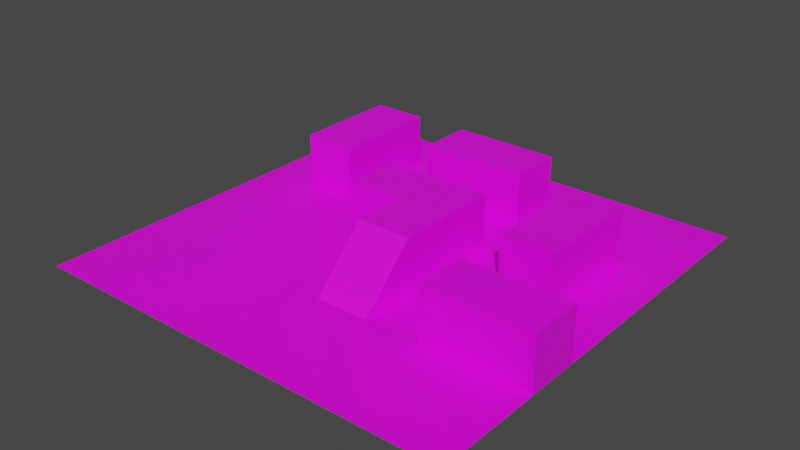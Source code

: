 # Source: env.blend  (saved by Blender 2.90.8; exported with 4.5.12 LTS)
import bpy
from mathutils import Matrix  # noqa: F401  (used for matrix-valued properties, if any)

bpy.ops.wm.read_factory_settings(use_empty=True)
scene = bpy.context.scene
scene.name = 'Scene'

# ---- images (referenced by path relative to the original .blend; pixels are not part of the script)
import os
ASSET_DIR = os.environ.get("B2B_ASSET_DIR", "")  # directory of the original .blend (textures are referenced by path, not embedded)
HERE = os.path.dirname(os.path.abspath(__file__))  # packed textures are extracted next to this script under _unpacked/

def load_image(name, relpath, width, height, colorspace="sRGB"):
    """Load a texture the original file referenced (path relative to the .blend, or extracted next to this script)."""
    p = next((c for c in (os.path.join(HERE, relpath), os.path.join(ASSET_DIR, relpath)) if relpath and os.path.exists(c)), "")
    if p:
        img = bpy.data.images.load(p, check_existing=True)
        img.name = name
    else:  # same state as the original file: an image datablock whose file is absent (Cycles renders it pink)
        img = bpy.data.images.new(name, width, height)
        img.source = "FILE"
        img.filepath = "//" + (relpath or name)
    img.colorspace_settings.name = colorspace
    return img
img_dark_png = load_image('dark.png', 'dark.png', 1024, 1024, 'sRGB')
img_xfmzqwf_png = load_image('Xfmzqwf.png', 'Xfmzqwf.png', 1024, 1024, 'sRGB')

# ---- materials (node trees are filled in below, after node groups)
mat_main = bpy.data.materials.new('main')
mat_main.use_transparent_shadow = False
mat_main2 = bpy.data.materials.new('main2')
mat_main2.use_transparent_shadow = False

# ---- material node trees
mat_main.use_nodes = True; mat_main.node_tree.nodes.clear()
_N = mat_main.node_tree.nodes; _L = mat_main.node_tree.links
n0 = _N.new('ShaderNodeBsdfPrincipled'); n0.name = 'Principled BSDF'; n0.location = (10, 300)
n0.distribution = 'GGX'
n0.subsurface_method = 'BURLEY'
n0.inputs[3].default_value = 1.45
n0.inputs[27].default_value = (0.0, 0.0, 0.0, 1.0)
n0.inputs[28].default_value = 1.0
n1 = _N.new('ShaderNodeOutputMaterial'); n1.name = 'Material Output'; n1.location = (300, 300)
n2 = _N.new('ShaderNodeTexImage'); n2.name = 'Image Texture'; n2.location = (-280, 275)
n2.image = img_dark_png
_L.new(n0.outputs[0], n1.inputs[0])
_L.new(n2.outputs[0], n0.inputs[0])
n1.is_active_output = True
mat_main2.use_nodes = True; mat_main2.node_tree.nodes.clear()
_N = mat_main2.node_tree.nodes; _L = mat_main2.node_tree.links
n0 = _N.new('ShaderNodeBsdfPrincipled'); n0.name = 'Principled BSDF'; n0.location = (10, 300)
n0.distribution = 'GGX'
n0.subsurface_method = 'BURLEY'
n0.inputs[3].default_value = 1.45
n0.inputs[27].default_value = (0.0, 0.0, 0.0, 1.0)
n0.inputs[28].default_value = 1.0
n1 = _N.new('ShaderNodeOutputMaterial'); n1.name = 'Material Output'; n1.location = (300, 300)
n2 = _N.new('ShaderNodeTexImage'); n2.name = 'Image Texture'; n2.location = (-280, 275)
n2.image = img_xfmzqwf_png
_L.new(n0.outputs[0], n1.inputs[0])
_L.new(n2.outputs[0], n0.inputs[0])
n1.is_active_output = True

# ---- world
world_world = bpy.data.worlds.new('World'); scene.world = world_world
world_world.use_nodes = True; world_world.node_tree.nodes.clear()
_N = world_world.node_tree.nodes; _L = world_world.node_tree.links
n0 = _N.new('ShaderNodeOutputWorld'); n0.name = 'World Output'; n0.location = (300, 300)
n1 = _N.new('ShaderNodeBackground'); n1.name = 'Background'; n1.location = (10, 300)
n1.inputs[0].default_value = (0.05088, 0.05088, 0.05088, 1.0)
_L.new(n1.outputs[0], n0.inputs[0])
n0.is_active_output = True
world_world.color = (0.05088, 0.05088, 0.05088)
world_world.use_sun_shadow = False
world_world.sun_shadow_jitter_overblur = 0.0

# ---- meshes
me_plane_001 = bpy.data.meshes.new('Plane.001')
me_plane_001.from_pydata([(-1.0, -1.0, 0.0), (1.0, -1.0, 0.0), (-1.0, 1.0, 0.0), (1.0, 1.0, 0.0), (-1.0, 0.0, 0.0), (0.0, -1.0, 0.0), (1.0, 0.0, 0.0), (0.0, 1.0, 0.0), (0.0, 0.0, 0.0), (-1.0, -0.5, 0.0), (0.5, -1.0, 0.0), (1.0, 0.5, 0.0), (-0.5, 1.0, 0.0), (-1.0, 0.5, 0.0), (-0.5, -1.0, 0.0), (1.0, -0.5, 0.0), (0.5, 1.0, 0.0), (0.0, 0.5, 0.0), (0.0, -0.5, 0.0), (-0.5, 0.0, 0.0), (0.5, 0.0, 0.0), (0.5, -0.5, 0.0), (-0.5, -0.5, 0.0), (-0.5, 0.5, 0.0), (0.5, 0.5, 0.0), (-1.0, -0.75, 0.0), (0.75, -1.0, 0.0), (1.0, 0.75, 0.0), (-0.75, 1.0, 0.0), (-1.0, 0.25, 0.0), (-0.25, -1.0, 0.0), (1.0, -0.25, 0.0), (0.25, 1.0, 0.0), (0.0, 0.75, 0.0), (0.0, -0.25, 0.0), (-0.75, 0.0, 0.0), (0.25, 0.0, 0.0), (-1.0, -0.25, 0.0), (0.25, -1.0, 0.0), (1.0, 0.25, 0.0), (-0.25, 1.0, 0.0), (-1.0, 0.75, 0.0), (-0.75, -1.0, 0.0), (1.0, -0.75, 0.0), (0.75, 1.0, 0.0), (0.0, 0.25, 0.0), (0.0, -0.75, 0.0), (-0.25, 0.0, 0.0), (0.75, 0.0, 0.0), (0.5, -0.25, 0.0), (0.5, -0.75, 0.0), (0.25, -0.5, 0.0), (0.75, -0.5, 0.0), (-0.5, -0.25, 0.0), (-0.5, -0.75, 0.0), (-0.75, -0.5, 0.0), (-0.25, -0.5, 0.0), (-0.5, 0.75, 0.0), (-0.5, 0.25, 0.0), (-0.75, 0.5, 0.0), (-0.25, 0.5, 0.0), (0.5, 0.75, 0.0), (0.5, 0.25, 0.0), (0.25, 0.5, 0.0), (0.75, 0.5, 0.0), (0.75, 0.25, 0.0), (0.25, 0.25, 0.0), (0.25, 0.75, 0.0), (-0.25, 0.25, 0.0), (-0.75, 0.25, 0.0), (-0.75, 0.75, 0.0), (-0.25, -0.75, 0.0), (-0.75, -0.75, 0.0), (-0.75, -0.25, 0.0), (0.75, -0.75, 0.0), (0.25, -0.75, 0.0), (0.25, -0.25, 0.0), (0.75, -0.25, 0.0), (-0.25, -0.25, 0.0), (-0.25, 0.75, 0.0), (0.75, 0.75, 0.0), (0.0, -0.25, 0.25), (0.0, 0.0, 0.25), (0.25, 0.0, 0.25), (0.75, 0.0, 0.25), (0.5, 0.0, 0.25), (0.75, -0.5, 0.25), (0.5, -0.5, 0.25), (-0.5, 0.25, 0.25), (-0.5, 0.5, 0.25), (0.5, 0.25, 0.25), (0.5, 0.5, 0.25), (0.25, 0.5, 0.25), (0.0, 0.5, 0.25), (0.75, 0.5, 0.25), (1.0, -0.5, 0.25), (1.0, -0.25, 0.25), (0.0, 0.75, 0.25), (0.0, 0.25, 0.25), (-0.25, 0.0, 0.25), (0.5, -0.25, 0.25), (-0.5, 0.75, 0.25), (-0.75, 0.5, 0.25), (-0.25, 0.5, 0.25), (0.75, 0.25, 0.25), (0.25, 0.25, 0.25), (0.25, 0.75, 0.25), (-0.25, 0.25, 0.25), (-0.75, 0.25, 0.25), (-0.75, 0.75, 0.25), (0.25, -0.25, 0.25), (0.75, -0.25, 0.25), (-0.25, 0.75, 0.25)], [], [(80, 27, 3, 44), (79, 33, 7, 40), (78, 34, 8, 47), (77, 31, 6, 48), (76, 49, 20, 36), (75, 50, 21, 51), (74, 43, 15, 52), (73, 53, 19, 35), (72, 54, 22, 55), (71, 46, 18, 56), (70, 57, 12, 28), (58, 23, 89, 88), (68, 45, 17, 60), (67, 61, 16, 32), (66, 62, 24, 63), (65, 39, 11, 64), (15, 31, 96, 95), (66, 45, 98, 105), (48, 6, 39, 65), (45, 66, 63, 17), (34, 76, 110, 81), (36, 20, 62, 66), (33, 67, 32, 7), (69, 58, 88, 108), (63, 24, 61, 67), (58, 68, 60, 23), (19, 47, 68, 58), (23, 57, 101, 89), (29, 69, 59, 13), (4, 35, 69, 29), (35, 19, 58, 69), (41, 70, 28, 2), (13, 59, 70, 41), (33, 79, 112, 97), (54, 71, 56, 22), (14, 30, 71, 54), (30, 5, 46, 71), (25, 72, 55, 9), (0, 42, 72, 25), (42, 14, 54, 72), (37, 73, 35, 4), (9, 55, 73, 37), (55, 22, 53, 73), (50, 74, 52, 21), (10, 26, 74, 50), (26, 1, 43, 74), (46, 75, 51, 18), (5, 38, 75, 46), (38, 10, 50, 75), (36, 66, 105, 83), (18, 51, 76, 34), (51, 21, 49, 76), (49, 77, 48, 20), (76, 36, 83, 110), (79, 60, 103, 112), (53, 78, 47, 19), (22, 56, 78, 53), (56, 18, 34, 78), (57, 79, 40, 12), (23, 60, 79, 57), (59, 69, 108, 102), (61, 80, 44, 16), (24, 64, 80, 61), (64, 11, 27, 80), (108, 88, 89, 102), (90, 104, 94, 91), (85, 84, 104, 90), (82, 83, 105, 98), (93, 92, 106, 97), (99, 82, 98, 107), (102, 89, 101, 109), (81, 110, 83, 82), (87, 86, 111, 100), (86, 95, 96, 111), (103, 93, 97, 112), (70, 59, 102, 109), (60, 17, 93, 103), (47, 8, 82, 99), (63, 67, 106, 92), (8, 34, 81, 82), (57, 70, 109, 101), (77, 49, 100, 111), (67, 33, 97, 106), (20, 48, 84, 85), (62, 20, 85, 90), (24, 62, 90, 91), (31, 77, 111, 96), (49, 21, 87, 100), (17, 63, 92, 93), (64, 24, 91, 94), (68, 47, 99, 107), (65, 64, 94, 104), (52, 15, 95, 86), (21, 52, 86, 87), (48, 65, 104, 84), (45, 68, 107, 98), (51, 110, 81, 18), (18, 81, 34), (110, 51, 76)])
me_plane_001.polygons.foreach_set('material_index', [0, 0, 0, 0, 0, 0, 0, 0, 0, 0, 0, 0, 0, 0, 0, 0, 0, 0, 0, 0, 0, 0, 0, 0, 0, 0, 0, 0, 0, 0, 0, 0, 0, 0, 0, 0, 0, 0, 0, 0, 0, 0, 0, 0, 0, 0, 0, 0, 0, 0, 0, 0, 0, 0, 0, 0, 0, 0, 0, 0, 0, 0, 0, 0, 1, 1, 1, 1, 1, 1, 1, 1, 1, 1, 1, 0, 0, 0, 0, 0, 0, 0, 0, 0, 0, 0, 0, 0, 0, 0, 0, 0, 0, 0, 0, 0, 1, 0, 0])
_uv = me_plane_001.uv_layers.new(name='UVMap')
_uv.uv.foreach_set('vector', [0.1457, 0.8635, 0.1459, 0.9925, 0.01817, 0.9932, 0.01746, 0.8655, 0.1343, 0.3949, 0.1072, 0.495, 9.936e-05, 0.4956, 0.01069, 0.3751, 0.6178, 0.3755, 0.6164, 0.4923, 0.5371, 0.4634, 0.5076, 0.3744, 0.5969, 0.8566, 0.6577, 0.9956, 0.5122, 0.9835, 0.4884, 0.863, 0.6074, 0.6171, 0.6162, 0.7532, 0.4848, 0.7388, 0.4895, 0.6334, 0.8643, 0.6228, 0.8678, 0.7457, 0.7461, 0.7494, 0.738, 0.6241, 0.8724, 0.8595, 0.8646, 0.9732, 0.781, 0.9984, 0.7732, 0.8604, 0.6133, 0.1291, 0.6157, 0.2536, 0.4923, 0.2576, 0.4871, 0.1319, 0.863, 0.1271, 0.8634, 0.2515, 0.7393, 0.2521, 0.7383, 0.1277, 0.8636, 0.3754, 0.8637, 0.4992, 0.7397, 0.4995, 0.7401, 0.3755, 0.1386, 0.1377, 0.1414, 0.2696, 0.01895, 0.2583, 0.01885, 0.1386, 0.3612, 0.2636, 0.2483, 0.2917, 0.2474, 0.2202, 0.2802, 0.216, 0.3837, 0.3977, 0.3706, 0.5007, 0.28, 0.5045, 0.2574, 0.3989, 0.1326, 0.6073, 0.1437, 0.7345, 0.01494, 0.7389, 0.00878, 0.6124, 0.3882, 0.6102, 0.3874, 0.7134, 0.2749, 0.7354, 0.2615, 0.6026, 0.3817, 0.8918, 0.3867, 0.9999, 0.274, 0.9933, 0.277, 0.8693, 0.781, 0.9984, 0.6577, 0.9956, 0.6676, 0.8885, 0.693, 0.89, 0.3882, 0.6102, 0.3706, 0.5007, 0.4456, 0.4998, 0.4466, 0.5463, 0.4884, 0.863, 0.5122, 0.9835, 0.3867, 0.9999, 0.3817, 0.8918, 0.3706, 0.5007, 0.3882, 0.6102, 0.2615, 0.6026, 0.28, 0.5045, 0.6164, 0.4923, 0.6074, 0.6171, 0.5328, 0.556, 0.5437, 0.5272, 0.4895, 0.6334, 0.4848, 0.7388, 0.3874, 0.7134, 0.3882, 0.6102, 0.1072, 0.495, 0.1326, 0.6073, 0.00878, 0.6124, 9.936e-05, 0.4956, 0.3549, 0.1291, 0.3612, 0.2636, 0.2802, 0.216, 0.2856, 0.1892, 0.2615, 0.6026, 0.2749, 0.7354, 0.1437, 0.7345, 0.1326, 0.6073, 0.3612, 0.2636, 0.3837, 0.3977, 0.2574, 0.3989, 0.2483, 0.2917, 0.4923, 0.2576, 0.5076, 0.3744, 0.3837, 0.3977, 0.3612, 0.2636, 0.2483, 0.2917, 0.1414, 0.2696, 0.2115, 0.2101, 0.2474, 0.2202, 0.3563, 0.004955, 0.3549, 0.1291, 0.2489, 0.1081, 0.2438, 9.936e-05, 0.4851, 0.00393, 0.4871, 0.1319, 0.3549, 0.1291, 0.3563, 0.004955, 0.4871, 0.1319, 0.4923, 0.2576, 0.3612, 0.2636, 0.3549, 0.1291, 0.1203, 0.01576, 0.1386, 0.1377, 0.01885, 0.1386, 0.01026, 0.02727, 0.2438, 9.936e-05, 0.2489, 0.1081, 0.1386, 0.1377, 0.1203, 0.01576, 0.1072, 0.495, 0.1343, 0.3949, 0.1882, 0.4672, 0.177, 0.4965, 0.8634, 0.2515, 0.8636, 0.3754, 0.7401, 0.3755, 0.7393, 0.2521, 0.9875, 0.2513, 0.9874, 0.3755, 0.8636, 0.3754, 0.8634, 0.2515, 0.9874, 0.3755, 0.987, 0.4992, 0.8637, 0.4992, 0.8636, 0.3754, 0.8627, 0.002304, 0.863, 0.1271, 0.7383, 0.1277, 0.7377, 0.002497, 0.9874, 0.002239, 0.9875, 0.1269, 0.863, 0.1271, 0.8627, 0.002304, 0.9875, 0.1269, 0.9875, 0.2513, 0.8634, 0.2515, 0.863, 0.1271, 0.612, 0.002988, 0.6133, 0.1291, 0.4871, 0.1319, 0.4851, 0.00393, 0.7377, 0.002497, 0.7383, 0.1277, 0.6133, 0.1291, 0.612, 0.002988, 0.7383, 0.1277, 0.7393, 0.2521, 0.6157, 0.2536, 0.6133, 0.1291, 0.8678, 0.7457, 0.8724, 0.8595, 0.7732, 0.8604, 0.7461, 0.7494, 0.987, 0.7435, 0.9875, 0.861, 0.8724, 0.8595, 0.8678, 0.7457, 0.9837, 0.8933, 0.9802, 0.9816, 0.8919, 0.9772, 0.8977, 0.8922, 0.8637, 0.4992, 0.8643, 0.6228, 0.738, 0.6241, 0.7397, 0.4995, 0.987, 0.4992, 0.9867, 0.6222, 0.8643, 0.6228, 0.8637, 0.4992, 0.9867, 0.6222, 0.987, 0.7435, 0.8678, 0.7457, 0.8643, 0.6228, 0.4895, 0.6334, 0.3882, 0.6102, 0.4466, 0.5463, 0.4932, 0.5566, 0.7397, 0.4995, 0.738, 0.6241, 0.6074, 0.6171, 0.6164, 0.4923, 0.738, 0.6241, 0.7461, 0.7494, 0.6162, 0.7532, 0.6074, 0.6171, 0.6162, 0.7532, 0.5969, 0.8566, 0.4884, 0.863, 0.4848, 0.7388, 0.6074, 0.6171, 0.4895, 0.6334, 0.4932, 0.5566, 0.5328, 0.556, 0.1343, 0.3949, 0.2574, 0.3989, 0.2133, 0.47, 0.1882, 0.4672, 0.6157, 0.2536, 0.6178, 0.3755, 0.5076, 0.3744, 0.4923, 0.2576, 0.7393, 0.2521, 0.7401, 0.3755, 0.6178, 0.3755, 0.6157, 0.2536, 0.7401, 0.3755, 0.7397, 0.4995, 0.6164, 0.4923, 0.6178, 0.3755, 0.1414, 0.2696, 0.1343, 0.3949, 0.01069, 0.3751, 0.01895, 0.2583, 0.2483, 0.2917, 0.2574, 0.3989, 0.1343, 0.3949, 0.1414, 0.2696, 0.2489, 0.1081, 0.3549, 0.1291, 0.2856, 0.1892, 0.2497, 0.1797, 0.1437, 0.7345, 0.1457, 0.8635, 0.01746, 0.8655, 0.01494, 0.7389, 0.2749, 0.7354, 0.277, 0.8693, 0.1457, 0.8635, 0.1437, 0.7345, 0.277, 0.8693, 0.274, 0.9933, 0.1459, 0.9925, 0.1457, 0.8635, 0.3344, 0.1717, 0.3291, 0.1984, 0.2962, 0.2026, 0.2985, 0.1621, 0.361, 0.782, 0.3579, 0.8208, 0.3235, 0.8109, 0.3293, 0.785, 0.4192, 0.7925, 0.4137, 0.8172, 0.3823, 0.8208, 0.3854, 0.782, 0.468, 0.5321, 0.4619, 0.5859, 0.4153, 0.5756, 0.4143, 0.5291, 0.2002, 0.5582, 0.1899, 0.5873, 0.1644, 0.585, 0.1633, 0.5512, 0.4316, 0.4133, 0.4504, 0.4579, 0.3967, 0.4549, 0.4037, 0.417, 0.2263, 0.1758, 0.2239, 0.2163, 0.1881, 0.2062, 0.1936, 0.18, 0.5828, 0.5487, 0.5718, 0.5775, 0.5323, 0.5781, 0.5383, 0.5243, 0.743, 0.7565, 0.7458, 0.867, 0.6303, 0.8692, 0.6313, 0.7539, 0.8687, 0.7545, 0.8704, 0.8687, 0.7559, 0.8688, 0.7579, 0.7548, 0.2016, 0.429, 0.2021, 0.4625, 0.1653, 0.4555, 0.1765, 0.4262, 0.1386, 0.1377, 0.2489, 0.1081, 0.2497, 0.1797, 0.217, 0.1839, 0.2574, 0.3989, 0.28, 0.5045, 0.2138, 0.5035, 0.2133, 0.47, 0.5076, 0.3744, 0.5371, 0.4634, 0.4992, 0.5028, 0.4805, 0.4582, 0.2615, 0.6026, 0.1326, 0.6073, 0.178, 0.5303, 0.2036, 0.5326, 0.5371, 0.4634, 0.6164, 0.4923, 0.5437, 0.5272, 0.4992, 0.5028, 0.1414, 0.2696, 0.1386, 0.1377, 0.217, 0.1839, 0.2115, 0.2101, 0.5969, 0.8566, 0.6162, 0.7532, 0.6756, 0.8244, 0.6654, 0.8546, 0.1326, 0.6073, 0.1072, 0.495, 0.177, 0.4965, 0.178, 0.5303, 0.4848, 0.7388, 0.4884, 0.863, 0.4137, 0.8172, 0.4192, 0.7925, 0.3874, 0.7134, 0.4848, 0.7388, 0.4192, 0.7925, 0.3854, 0.782, 0.2749, 0.7354, 0.3874, 0.7134, 0.3854, 0.782, 0.3537, 0.785, 0.6577, 0.9956, 0.5969, 0.8566, 0.6654, 0.8546, 0.6676, 0.8885, 0.6162, 0.7532, 0.7461, 0.7494, 0.7014, 0.8263, 0.6756, 0.8244, 0.28, 0.5045, 0.2615, 0.6026, 0.2036, 0.5326, 0.2138, 0.5035, 0.277, 0.8693, 0.2749, 0.7354, 0.3537, 0.785, 0.3479, 0.8109, 0.3837, 0.3977, 0.5076, 0.3744, 0.4805, 0.4582, 0.4525, 0.4619, 0.3817, 0.8918, 0.277, 0.8693, 0.3479, 0.8109, 0.3823, 0.8208, 0.8455, 0.8877, 0.8239, 0.9632, 0.7653, 0.9174, 0.7753, 0.8877, 0.7461, 0.7494, 0.7732, 0.8604, 0.703, 0.8604, 0.7014, 0.8263, 0.4884, 0.863, 0.3817, 0.8918, 0.3823, 0.8208, 0.4137, 0.8172, 0.3706, 0.5007, 0.3837, 0.3977, 0.4525, 0.4619, 0.4456, 0.4998, 0.738, 0.6241, 0.5328, 0.556, 0.5437, 0.5272, 0.7397, 0.4995, 0.0, 0.0, 0.0, 0.0, 0.0, 0.0, 0.0, 0.0, 0.0, 0.0, 0.0, 0.0])
me_plane_001.materials.append(mat_main)
me_plane_001.materials.append(mat_main2)
me_plane_001.use_remesh_fix_poles = True
me_plane_001.use_remesh_preserve_attributes = False
me_plane_001.use_mirror_vertex_groups = False
me_plane_001.update()

# ---- objects
ob_plane = bpy.data.objects.new('Plane', me_plane_001)

# ---- transforms, parenting, visibility, modifiers, constraints
ob_plane.location = (0.0, 0.0, 0.0)
ob_plane.scale = (32.0, 32.0, 32.0)
ob_plane.lineart.crease_threshold = 0.0

# ---- collection membership
scene.collection.objects.link(ob_plane)

# ---- scene / render settings (as saved in the file)
scene.frame_start = 1; scene.frame_end = 250; scene.frame_set(1)
scene.render.engine = 'BLENDER_EEVEE_NEXT'
scene.cycles.use_denoising = False
scene.cycles.samples = 128
scene.cycles.sampling_pattern = 'TABULATED_SOBOL'
scene.cycles.use_adaptive_sampling = False
scene.cycles.use_light_tree = False
scene.view_settings.view_transform = 'Filmic'
bpy.context.view_layer.update()

# ---- added for rendering (the .blend has no active camera and no usable light): camera, sun
cam_auto = bpy.data.cameras.new('AutoCamera')
cam_auto.lens = 50.0
cam_auto.sensor_width = 36.0
cam_auto.clip_end = 1475.39
ob_auto_camera = bpy.data.objects.new('AutoCamera', cam_auto)
scene.collection.objects.link(ob_auto_camera)
ob_auto_camera.location = (84.0683, -100.882, 71.2546)
ob_auto_camera.rotation_euler = (1.09748, -7.21219e-08, 0.694738)
scene.camera = ob_auto_camera
light_auto_sun = bpy.data.lights.new('AutoSun', 'SUN')
light_auto_sun.energy = 3.0
light_auto_sun.angle = 0.0523599
ob_auto_sun = bpy.data.objects.new('AutoSun', light_auto_sun)
scene.collection.objects.link(ob_auto_sun)
ob_auto_sun.rotation_euler = (0.872665, 0.174533, 0.523599)
bpy.context.view_layer.update()
